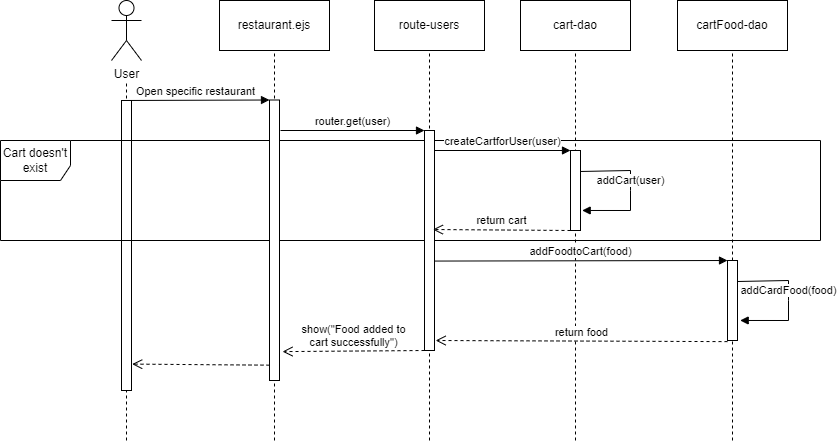

The diagram above was exported from draw.io. Its source (the exported page's mxGraphModel, read from the mxfile embedded in the PNG):
<mxGraphModel dx="1434" dy="758" grid="1" gridSize="10" guides="1" tooltips="1" connect="1" arrows="1" fold="1" page="1" pageScale="1" pageWidth="827" pageHeight="1169" background="#ffffff" math="0" shadow="0">
  <root>
    <mxCell id="0" />
    <mxCell id="1" parent="0" />
    <object label="User" id="MAb8r_geHPQp0IE3lGr2-1">
      <mxCell style="shape=umlActor;verticalLabelPosition=bottom;verticalAlign=top;html=1;outlineConnect=0;" parent="1" vertex="1">
        <mxGeometry x="151" y="50" width="30" height="60" as="geometry" />
      </mxCell>
    </object>
    <mxCell id="udrB-m7nfIZYHo7mSgqF-13" value="" style="endArrow=none;dashed=1;html=1;rounded=0;" parent="1" edge="1">
      <mxGeometry width="50" height="50" relative="1" as="geometry">
        <mxPoint x="166" y="490" as="sourcePoint" />
        <mxPoint x="166" y="130" as="targetPoint" />
      </mxGeometry>
    </mxCell>
    <mxCell id="udrB-m7nfIZYHo7mSgqF-15" value="" style="rounded=0;whiteSpace=wrap;html=1;" parent="1" vertex="1">
      <mxGeometry x="161" y="150" width="10" height="290" as="geometry" />
    </mxCell>
    <mxCell id="udrB-m7nfIZYHo7mSgqF-20" value="Cart doesn't exist" style="shape=umlFrame;whiteSpace=wrap;html=1;pointerEvents=0;width=70;height=40;" parent="1" vertex="1">
      <mxGeometry x="40" y="190" width="820" height="100" as="geometry" />
    </mxCell>
    <mxCell id="udrB-m7nfIZYHo7mSgqF-24" value="restaurant.ejs" style="html=1;whiteSpace=wrap;" parent="1" vertex="1">
      <mxGeometry x="259" y="50" width="110" height="50" as="geometry" />
    </mxCell>
    <mxCell id="udrB-m7nfIZYHo7mSgqF-25" value="" style="endArrow=none;dashed=1;html=1;rounded=0;entryX=0.5;entryY=1;entryDx=0;entryDy=0;" parent="1" target="udrB-m7nfIZYHo7mSgqF-24" edge="1">
      <mxGeometry width="50" height="50" relative="1" as="geometry">
        <mxPoint x="314" y="490" as="sourcePoint" />
        <mxPoint x="314" y="129.5" as="targetPoint" />
      </mxGeometry>
    </mxCell>
    <mxCell id="udrB-m7nfIZYHo7mSgqF-26" value="" style="rounded=0;whiteSpace=wrap;html=1;" parent="1" vertex="1">
      <mxGeometry x="309" y="149.5" width="10" height="280.5" as="geometry" />
    </mxCell>
    <mxCell id="udrB-m7nfIZYHo7mSgqF-27" value="Open specific restaurant" style="html=1;verticalAlign=bottom;endArrow=block;curved=0;rounded=0;entryX=0;entryY=0;entryDx=0;entryDy=0;" parent="1" target="udrB-m7nfIZYHo7mSgqF-26" edge="1">
      <mxGeometry width="80" relative="1" as="geometry">
        <mxPoint x="161" y="150" as="sourcePoint" />
        <mxPoint x="241" y="150" as="targetPoint" />
      </mxGeometry>
    </mxCell>
    <mxCell id="udrB-m7nfIZYHo7mSgqF-32" value="addCart(user)" style="html=1;verticalAlign=bottom;endArrow=block;curved=0;rounded=0;entryX=1.267;entryY=0.097;entryDx=0;entryDy=0;entryPerimeter=0;" parent="1" edge="1">
      <mxGeometry width="80" relative="1" as="geometry">
        <mxPoint x="619" y="221" as="sourcePoint" />
        <mxPoint x="621.6700000000001" y="259.97" as="targetPoint" />
        <Array as="points">
          <mxPoint x="670" y="220" />
          <mxPoint x="670" y="240" />
          <mxPoint x="670" y="260" />
        </Array>
      </mxGeometry>
    </mxCell>
    <mxCell id="udrB-m7nfIZYHo7mSgqF-33" value="route-users" style="html=1;whiteSpace=wrap;" parent="1" vertex="1">
      <mxGeometry x="414" y="50" width="110" height="50" as="geometry" />
    </mxCell>
    <mxCell id="udrB-m7nfIZYHo7mSgqF-34" value="" style="endArrow=none;dashed=1;html=1;rounded=0;entryX=0.5;entryY=1;entryDx=0;entryDy=0;" parent="1" target="udrB-m7nfIZYHo7mSgqF-33" edge="1">
      <mxGeometry width="50" height="50" relative="1" as="geometry">
        <mxPoint x="469" y="490" as="sourcePoint" />
        <mxPoint x="469" y="130" as="targetPoint" />
      </mxGeometry>
    </mxCell>
    <mxCell id="udrB-m7nfIZYHo7mSgqF-35" value="" style="rounded=0;whiteSpace=wrap;html=1;" parent="1" vertex="1">
      <mxGeometry x="464" y="180" width="10" height="220" as="geometry" />
    </mxCell>
    <mxCell id="udrB-m7nfIZYHo7mSgqF-36" value="router.get(user)" style="html=1;verticalAlign=bottom;endArrow=block;curved=0;rounded=0;entryX=0;entryY=0;entryDx=0;entryDy=0;" parent="1" edge="1">
      <mxGeometry width="80" relative="1" as="geometry">
        <mxPoint x="320" y="180" as="sourcePoint" />
        <mxPoint x="464" y="180" as="targetPoint" />
      </mxGeometry>
    </mxCell>
    <mxCell id="udrB-m7nfIZYHo7mSgqF-37" value="cart-dao" style="html=1;whiteSpace=wrap;" parent="1" vertex="1">
      <mxGeometry x="560" y="50" width="110" height="50" as="geometry" />
    </mxCell>
    <mxCell id="udrB-m7nfIZYHo7mSgqF-38" value="" style="endArrow=none;dashed=1;html=1;rounded=0;entryX=0.5;entryY=1;entryDx=0;entryDy=0;" parent="1" target="udrB-m7nfIZYHo7mSgqF-37" edge="1">
      <mxGeometry width="50" height="50" relative="1" as="geometry">
        <mxPoint x="615" y="490" as="sourcePoint" />
        <mxPoint x="615" y="130" as="targetPoint" />
      </mxGeometry>
    </mxCell>
    <mxCell id="udrB-m7nfIZYHo7mSgqF-39" value="" style="rounded=0;whiteSpace=wrap;html=1;" parent="1" vertex="1">
      <mxGeometry x="610" y="200" width="10" height="80" as="geometry" />
    </mxCell>
    <mxCell id="w8a_G10oyYQzkSvzfbdZ-6" value="cartFood-dao" style="html=1;whiteSpace=wrap;" parent="1" vertex="1">
      <mxGeometry x="717" y="50" width="110" height="50" as="geometry" />
    </mxCell>
    <mxCell id="w8a_G10oyYQzkSvzfbdZ-7" value="" style="endArrow=none;dashed=1;html=1;rounded=0;entryX=0.5;entryY=1;entryDx=0;entryDy=0;" parent="1" source="w8a_G10oyYQzkSvzfbdZ-8" target="w8a_G10oyYQzkSvzfbdZ-6" edge="1">
      <mxGeometry width="50" height="50" relative="1" as="geometry">
        <mxPoint x="772" y="770" as="sourcePoint" />
        <mxPoint x="772" y="130" as="targetPoint" />
      </mxGeometry>
    </mxCell>
    <mxCell id="w8a_G10oyYQzkSvzfbdZ-9" value="createCartforUser(user)" style="html=1;verticalAlign=bottom;endArrow=block;curved=0;rounded=0;entryX=0;entryY=0;entryDx=0;entryDy=0;" parent="1" target="udrB-m7nfIZYHo7mSgqF-39" edge="1">
      <mxGeometry width="80" relative="1" as="geometry">
        <mxPoint x="474" y="200" as="sourcePoint" />
        <mxPoint x="554" y="200" as="targetPoint" />
      </mxGeometry>
    </mxCell>
    <mxCell id="w8a_G10oyYQzkSvzfbdZ-10" value="return cart" style="html=1;verticalAlign=bottom;endArrow=open;dashed=1;endSize=8;curved=0;rounded=0;entryX=0.838;entryY=0.45;entryDx=0;entryDy=0;entryPerimeter=0;" parent="1" target="udrB-m7nfIZYHo7mSgqF-35" edge="1">
      <mxGeometry relative="1" as="geometry">
        <mxPoint x="610" y="280" as="sourcePoint" />
        <mxPoint x="530" y="280" as="targetPoint" />
      </mxGeometry>
    </mxCell>
    <mxCell id="w8a_G10oyYQzkSvzfbdZ-11" value="addFoodtoCart(food)" style="html=1;verticalAlign=bottom;endArrow=block;curved=0;rounded=0;entryX=0;entryY=0;entryDx=0;entryDy=0;exitX=1.045;exitY=0.274;exitDx=0;exitDy=0;exitPerimeter=0;" parent="1" edge="1">
      <mxGeometry width="80" relative="1" as="geometry">
        <mxPoint x="474.45000000000005" y="310.56000000000006" as="sourcePoint" />
        <mxPoint x="767" y="310.00000000000057" as="targetPoint" />
      </mxGeometry>
    </mxCell>
    <mxCell id="w8a_G10oyYQzkSvzfbdZ-12" value="addCardFood(food)" style="html=1;verticalAlign=bottom;endArrow=block;curved=0;rounded=0;entryX=1.267;entryY=0.097;entryDx=0;entryDy=0;entryPerimeter=0;" parent="1" edge="1">
      <mxGeometry width="80" relative="1" as="geometry">
        <mxPoint x="777" y="331" as="sourcePoint" />
        <mxPoint x="779.6700000000001" y="369.97" as="targetPoint" />
        <Array as="points">
          <mxPoint x="828" y="330" />
          <mxPoint x="828" y="350" />
          <mxPoint x="828" y="370" />
        </Array>
      </mxGeometry>
    </mxCell>
    <mxCell id="w8a_G10oyYQzkSvzfbdZ-13" value="return food" style="html=1;verticalAlign=bottom;endArrow=open;dashed=1;endSize=8;curved=0;rounded=0;entryX=1.114;entryY=0.452;entryDx=0;entryDy=0;entryPerimeter=0;" parent="1" edge="1">
      <mxGeometry relative="1" as="geometry">
        <mxPoint x="767" y="391.12" as="sourcePoint" />
        <mxPoint x="475.1399999999999" y="390.0000000000001" as="targetPoint" />
      </mxGeometry>
    </mxCell>
    <mxCell id="w8a_G10oyYQzkSvzfbdZ-14" value="show(&quot;Food added to &lt;br&gt;cart successfully&quot;)" style="html=1;verticalAlign=bottom;endArrow=open;dashed=1;endSize=8;curved=0;rounded=0;entryX=1.303;entryY=0.897;entryDx=0;entryDy=0;entryPerimeter=0;" parent="1" target="udrB-m7nfIZYHo7mSgqF-26" edge="1">
      <mxGeometry relative="1" as="geometry">
        <mxPoint x="464" y="400" as="sourcePoint" />
        <mxPoint x="384" y="400" as="targetPoint" />
      </mxGeometry>
    </mxCell>
    <mxCell id="w8a_G10oyYQzkSvzfbdZ-15" value="" style="html=1;verticalAlign=bottom;endArrow=open;dashed=1;endSize=8;curved=0;rounded=0;entryX=1.069;entryY=0.909;entryDx=0;entryDy=0;entryPerimeter=0;" parent="1" target="udrB-m7nfIZYHo7mSgqF-15" edge="1">
      <mxGeometry relative="1" as="geometry">
        <mxPoint x="309" y="414.66" as="sourcePoint" />
        <mxPoint x="229" y="414.66" as="targetPoint" />
      </mxGeometry>
    </mxCell>
    <mxCell id="w8a_G10oyYQzkSvzfbdZ-21" value="" style="endArrow=none;dashed=1;html=1;rounded=0;entryX=0.5;entryY=1;entryDx=0;entryDy=0;" parent="1" target="w8a_G10oyYQzkSvzfbdZ-8" edge="1">
      <mxGeometry width="50" height="50" relative="1" as="geometry">
        <mxPoint x="772" y="490" as="sourcePoint" />
        <mxPoint x="772" y="100" as="targetPoint" />
      </mxGeometry>
    </mxCell>
    <mxCell id="w8a_G10oyYQzkSvzfbdZ-8" value="" style="rounded=0;whiteSpace=wrap;html=1;" parent="1" vertex="1">
      <mxGeometry x="767" y="310" width="10" height="80" as="geometry" />
    </mxCell>
  </root>
</mxGraphModel>